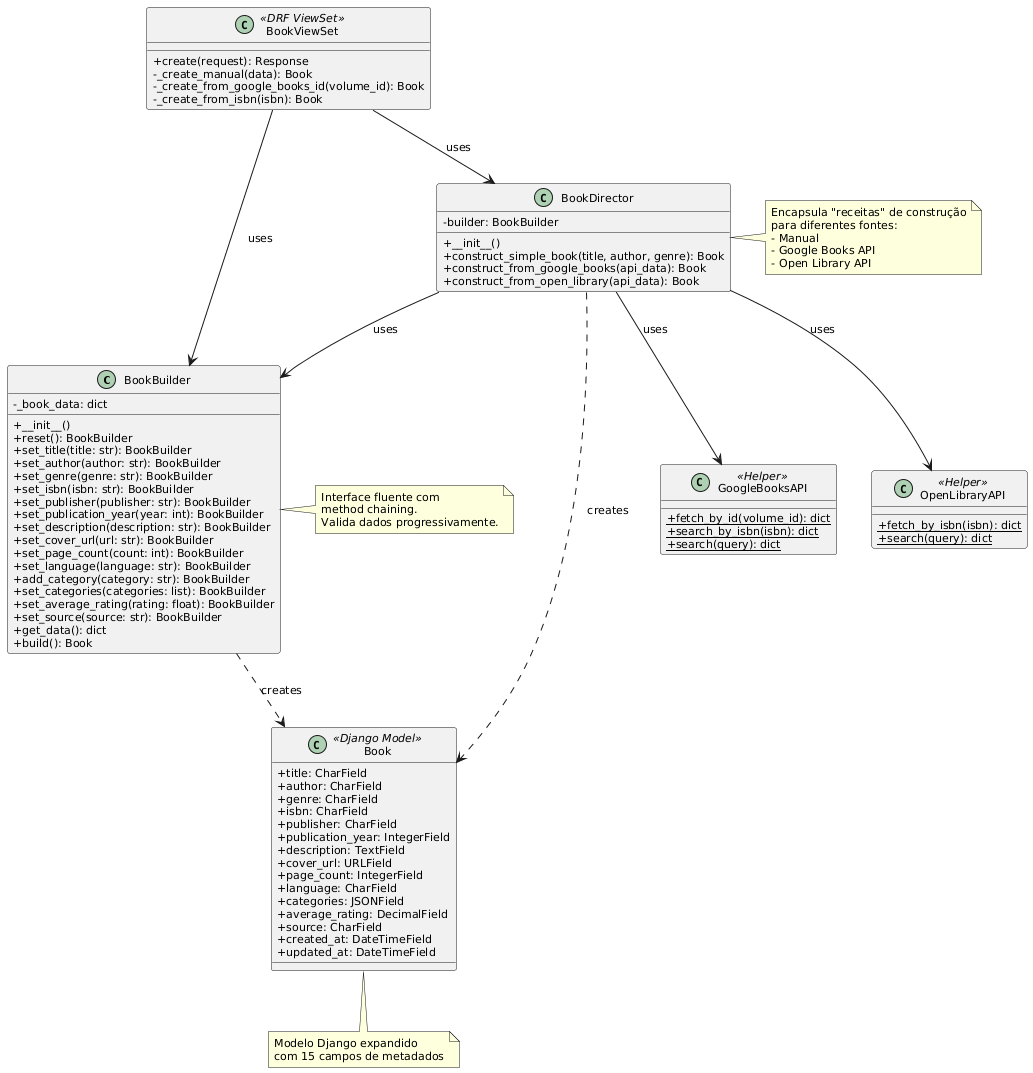

The diagram above was rendered by PlantUML. Its source (embedded in the PNG):
@startuml diagramaBuilderBooks

skinparam classAttributeIconSize 0
skinparam classFontSize 12
skinparam defaultFontSize 11

class BookBuilder {
  - _book_data: dict
  __
  + __init__()
  + reset(): BookBuilder
  + set_title(title: str): BookBuilder
  + set_author(author: str): BookBuilder
  + set_genre(genre: str): BookBuilder
  + set_isbn(isbn: str): BookBuilder
  + set_publisher(publisher: str): BookBuilder
  + set_publication_year(year: int): BookBuilder
  + set_description(description: str): BookBuilder
  + set_cover_url(url: str): BookBuilder
  + set_page_count(count: int): BookBuilder
  + set_language(language: str): BookBuilder
  + add_category(category: str): BookBuilder
  + set_categories(categories: list): BookBuilder
  + set_average_rating(rating: float): BookBuilder
  + set_source(source: str): BookBuilder
  + get_data(): dict
  + build(): Book
}

class BookDirector {
  - builder: BookBuilder
  __
  + __init__()
  + construct_simple_book(title, author, genre): Book
  + construct_from_google_books(api_data): Book
  + construct_from_open_library(api_data): Book
}

class Book <<Django Model>> {
  + title: CharField
  + author: CharField
  + genre: CharField
  + isbn: CharField
  + publisher: CharField
  + publication_year: IntegerField
  + description: TextField
  + cover_url: URLField
  + page_count: IntegerField
  + language: CharField
  + categories: JSONField
  + average_rating: DecimalField
  + source: CharField
  + created_at: DateTimeField
  + updated_at: DateTimeField
}

class GoogleBooksAPI <<Helper>> {
  + {static} fetch_by_id(volume_id): dict
  + {static} search_by_isbn(isbn): dict
  + {static} search(query): dict
}

class OpenLibraryAPI <<Helper>> {
  + {static} fetch_by_isbn(isbn): dict
  + {static} search(query): dict
}

class BookViewSet <<DRF ViewSet>> {
  + create(request): Response
  - _create_manual(data): Book
  - _create_from_google_books_id(volume_id): Book
  - _create_from_isbn(isbn): Book
}

BookDirector --> BookBuilder : uses
BookBuilder ..> Book : creates
BookDirector ..> Book : creates
BookViewSet --> BookBuilder : uses
BookViewSet --> BookDirector : uses
BookDirector --> GoogleBooksAPI : uses
BookDirector --> OpenLibraryAPI : uses

note right of BookBuilder
  Interface fluente com
  method chaining.
  Valida dados progressivamente.
end note

note right of BookDirector
  Encapsula "receitas" de construção
  para diferentes fontes:
  - Manual
  - Google Books API
  - Open Library API
end note

note bottom of Book
  Modelo Django expandido
  com 15 campos de metadados
end note

@enduml